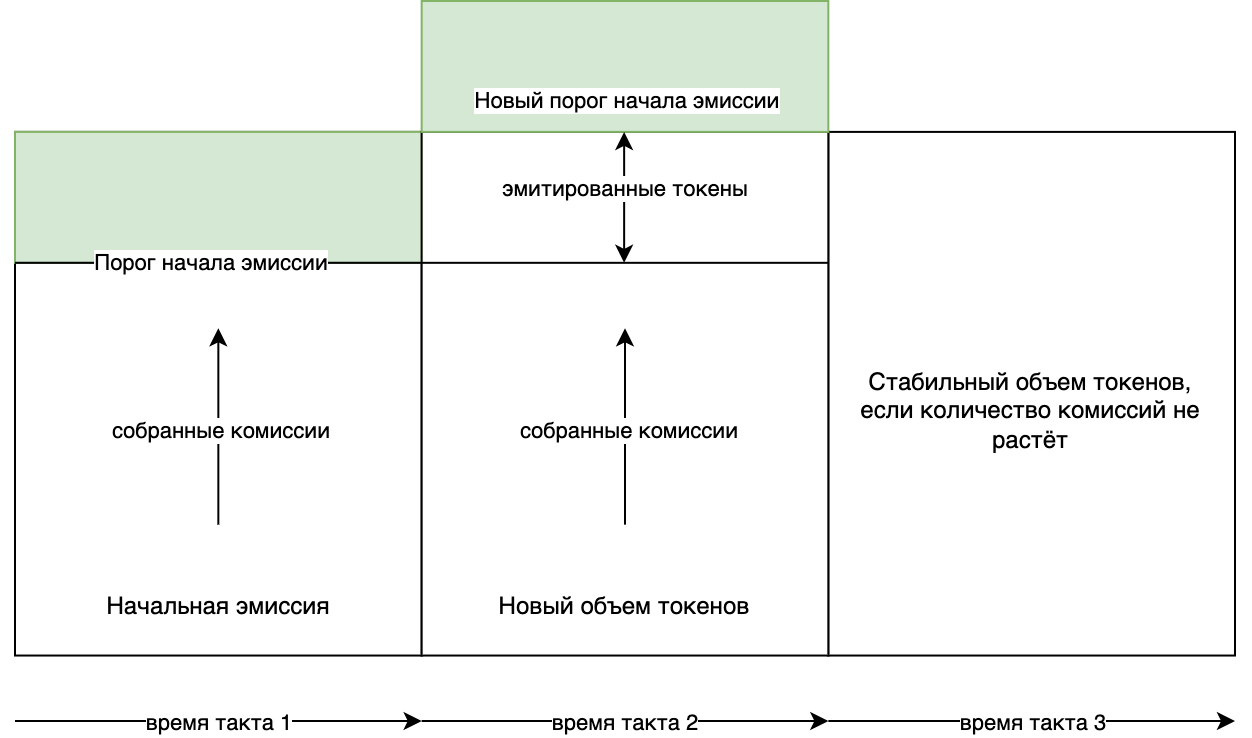

The diagram above was exported from draw.io. Its source (the exported page's mxGraphModel, read from the mxfile embedded in the PNG):
<mxGraphModel dx="863" dy="694" grid="1" gridSize="10" guides="1" tooltips="1" connect="1" arrows="1" fold="1" page="1" pageScale="1" pageWidth="1169" pageHeight="827" math="0" shadow="0">
  <root>
    <mxCell id="0" />
    <mxCell id="1" parent="0" />
    <mxCell id="rYtU3xt1bfOMIP5Q6z69-41" value="" style="group" vertex="1" connectable="0" parent="1">
      <mxGeometry x="30" y="20" width="610" height="360" as="geometry" />
    </mxCell>
    <mxCell id="rYtU3xt1bfOMIP5Q6z69-33" value="" style="rounded=0;whiteSpace=wrap;html=1;" vertex="1" parent="rYtU3xt1bfOMIP5Q6z69-41">
      <mxGeometry x="406.66666666666663" y="65.45454545454545" width="203.33333333333331" height="261.8181818181818" as="geometry" />
    </mxCell>
    <mxCell id="rYtU3xt1bfOMIP5Q6z69-1" value="" style="rounded=0;whiteSpace=wrap;html=1;" vertex="1" parent="rYtU3xt1bfOMIP5Q6z69-41">
      <mxGeometry y="65.45454545454545" width="203.33333333333331" height="261.8181818181818" as="geometry" />
    </mxCell>
    <mxCell id="rYtU3xt1bfOMIP5Q6z69-7" value="Начальная эмиссия" style="text;html=1;align=center;verticalAlign=middle;whiteSpace=wrap;rounded=0;" vertex="1" parent="rYtU3xt1bfOMIP5Q6z69-41">
      <mxGeometry x="12.708333333333332" y="278.1818181818182" width="177.91666666666666" height="49.09090909090909" as="geometry" />
    </mxCell>
    <mxCell id="rYtU3xt1bfOMIP5Q6z69-9" value="" style="endArrow=classic;html=1;rounded=0;" edge="1" parent="rYtU3xt1bfOMIP5Q6z69-41">
      <mxGeometry relative="1" as="geometry">
        <mxPoint y="360" as="sourcePoint" />
        <mxPoint x="203.33333333333331" y="360" as="targetPoint" />
      </mxGeometry>
    </mxCell>
    <mxCell id="rYtU3xt1bfOMIP5Q6z69-10" value="время такта 1" style="edgeLabel;resizable=0;html=1;;align=center;verticalAlign=middle;fontColor=#000000;" connectable="0" vertex="1" parent="rYtU3xt1bfOMIP5Q6z69-9">
      <mxGeometry relative="1" as="geometry" />
    </mxCell>
    <mxCell id="rYtU3xt1bfOMIP5Q6z69-12" value="" style="endArrow=classic;html=1;rounded=0;strokeColor=#000000;exitX=0.5;exitY=0.75;exitDx=0;exitDy=0;exitPerimeter=0;" edge="1" parent="rYtU3xt1bfOMIP5Q6z69-41" source="rYtU3xt1bfOMIP5Q6z69-1">
      <mxGeometry width="50" height="50" relative="1" as="geometry">
        <mxPoint x="101.298125" y="245.45454545454547" as="sourcePoint" />
        <mxPoint x="101.66666666666666" y="163.63636363636365" as="targetPoint" />
      </mxGeometry>
    </mxCell>
    <mxCell id="rYtU3xt1bfOMIP5Q6z69-15" value="собранные комиссии" style="edgeLabel;html=1;align=center;verticalAlign=middle;resizable=0;points=[];" vertex="1" connectable="0" parent="rYtU3xt1bfOMIP5Q6z69-12">
      <mxGeometry x="-0.0431" y="-1" relative="1" as="geometry">
        <mxPoint as="offset" />
      </mxGeometry>
    </mxCell>
    <mxCell id="rYtU3xt1bfOMIP5Q6z69-16" value="" style="rounded=0;whiteSpace=wrap;html=1;fillColor=#d5e8d4;strokeColor=#82b366;" vertex="1" parent="rYtU3xt1bfOMIP5Q6z69-41">
      <mxGeometry y="65.45454545454545" width="203.33333333333331" height="65.45454545454545" as="geometry" />
    </mxCell>
    <mxCell id="rYtU3xt1bfOMIP5Q6z69-13" value="" style="endArrow=none;html=1;rounded=0;exitX=0;exitY=0.25;exitDx=0;exitDy=0;entryX=1;entryY=0.25;entryDx=0;entryDy=0;" edge="1" parent="rYtU3xt1bfOMIP5Q6z69-41" source="rYtU3xt1bfOMIP5Q6z69-1" target="rYtU3xt1bfOMIP5Q6z69-1">
      <mxGeometry width="50" height="50" relative="1" as="geometry">
        <mxPoint x="25.416666666666664" y="180" as="sourcePoint" />
        <mxPoint x="88.95833333333333" y="98.18181818181819" as="targetPoint" />
      </mxGeometry>
    </mxCell>
    <mxCell id="rYtU3xt1bfOMIP5Q6z69-14" value="Порог начала эмиссии" style="edgeLabel;html=1;align=center;verticalAlign=middle;resizable=0;points=[];" vertex="1" connectable="0" parent="rYtU3xt1bfOMIP5Q6z69-13">
      <mxGeometry x="-0.2059" y="1" relative="1" as="geometry">
        <mxPoint x="16" as="offset" />
      </mxGeometry>
    </mxCell>
    <mxCell id="rYtU3xt1bfOMIP5Q6z69-17" value="" style="rounded=0;whiteSpace=wrap;html=1;" vertex="1" parent="rYtU3xt1bfOMIP5Q6z69-41">
      <mxGeometry x="203.33333333333331" y="65.45454545454545" width="203.33333333333331" height="261.8181818181818" as="geometry" />
    </mxCell>
    <mxCell id="rYtU3xt1bfOMIP5Q6z69-18" value="" style="endArrow=classic;html=1;rounded=0;" edge="1" parent="rYtU3xt1bfOMIP5Q6z69-41">
      <mxGeometry relative="1" as="geometry">
        <mxPoint x="203.33333333333331" y="360" as="sourcePoint" />
        <mxPoint x="406.66666666666663" y="360" as="targetPoint" />
      </mxGeometry>
    </mxCell>
    <mxCell id="rYtU3xt1bfOMIP5Q6z69-19" value="время такта 2" style="edgeLabel;resizable=0;html=1;;align=center;verticalAlign=middle;fontColor=#000000;" connectable="0" vertex="1" parent="rYtU3xt1bfOMIP5Q6z69-18">
      <mxGeometry relative="1" as="geometry" />
    </mxCell>
    <mxCell id="rYtU3xt1bfOMIP5Q6z69-20" value="" style="rounded=0;whiteSpace=wrap;html=1;fillColor=#d5e8d4;strokeColor=#82b366;" vertex="1" parent="rYtU3xt1bfOMIP5Q6z69-41">
      <mxGeometry x="203.33333333333331" width="203.33333333333331" height="65.45454545454545" as="geometry" />
    </mxCell>
    <mxCell id="rYtU3xt1bfOMIP5Q6z69-22" value="" style="endArrow=classic;startArrow=classic;html=1;rounded=0;" edge="1" parent="rYtU3xt1bfOMIP5Q6z69-41">
      <mxGeometry width="50" height="50" relative="1" as="geometry">
        <mxPoint x="304.56791666666663" y="130.9090909090909" as="sourcePoint" />
        <mxPoint x="304.56791666666663" y="65.45454545454545" as="targetPoint" />
      </mxGeometry>
    </mxCell>
    <mxCell id="rYtU3xt1bfOMIP5Q6z69-23" value="эмитированные токены" style="edgeLabel;html=1;align=center;verticalAlign=middle;resizable=0;points=[];" vertex="1" connectable="0" parent="rYtU3xt1bfOMIP5Q6z69-22">
      <mxGeometry x="0.3603" relative="1" as="geometry">
        <mxPoint y="7" as="offset" />
      </mxGeometry>
    </mxCell>
    <mxCell id="rYtU3xt1bfOMIP5Q6z69-24" value="" style="endArrow=none;html=1;rounded=0;exitX=0;exitY=0.25;exitDx=0;exitDy=0;entryX=1;entryY=0.25;entryDx=0;entryDy=0;" edge="1" parent="rYtU3xt1bfOMIP5Q6z69-41">
      <mxGeometry width="50" height="50" relative="1" as="geometry">
        <mxPoint x="203.33333333333331" y="130.9090909090909" as="sourcePoint" />
        <mxPoint x="406.66666666666663" y="130.9090909090909" as="targetPoint" />
      </mxGeometry>
    </mxCell>
    <mxCell id="rYtU3xt1bfOMIP5Q6z69-26" value="Новый порог начала эмиссии" style="edgeLabel;html=1;align=center;verticalAlign=middle;resizable=0;points=[];" vertex="1" connectable="0" parent="rYtU3xt1bfOMIP5Q6z69-41">
      <mxGeometry x="304.99780890804584" y="49.09090909090909" as="geometry" />
    </mxCell>
    <mxCell id="rYtU3xt1bfOMIP5Q6z69-27" value="Новый объем токенов" style="text;html=1;align=center;verticalAlign=middle;whiteSpace=wrap;rounded=0;" vertex="1" parent="rYtU3xt1bfOMIP5Q6z69-41">
      <mxGeometry x="216.04166666666666" y="278.1818181818182" width="177.91666666666666" height="49.09090909090909" as="geometry" />
    </mxCell>
    <mxCell id="rYtU3xt1bfOMIP5Q6z69-28" value="" style="endArrow=classic;html=1;rounded=0;strokeColor=#000000;exitX=0.5;exitY=0.75;exitDx=0;exitDy=0;exitPerimeter=0;" edge="1" parent="rYtU3xt1bfOMIP5Q6z69-41">
      <mxGeometry width="50" height="50" relative="1" as="geometry">
        <mxPoint x="305" y="261.8181818181818" as="sourcePoint" />
        <mxPoint x="305" y="163.63636363636365" as="targetPoint" />
      </mxGeometry>
    </mxCell>
    <mxCell id="rYtU3xt1bfOMIP5Q6z69-29" value="собранные комиссии" style="edgeLabel;html=1;align=center;verticalAlign=middle;resizable=0;points=[];" vertex="1" connectable="0" parent="rYtU3xt1bfOMIP5Q6z69-28">
      <mxGeometry x="-0.0431" y="-1" relative="1" as="geometry">
        <mxPoint as="offset" />
      </mxGeometry>
    </mxCell>
    <mxCell id="rYtU3xt1bfOMIP5Q6z69-38" value="" style="endArrow=classic;html=1;rounded=0;" edge="1" parent="rYtU3xt1bfOMIP5Q6z69-41">
      <mxGeometry relative="1" as="geometry">
        <mxPoint x="406.66666666666663" y="360" as="sourcePoint" />
        <mxPoint x="610" y="360" as="targetPoint" />
      </mxGeometry>
    </mxCell>
    <mxCell id="rYtU3xt1bfOMIP5Q6z69-39" value="время такта 3" style="edgeLabel;resizable=0;html=1;;align=center;verticalAlign=middle;fontColor=#000000;" connectable="0" vertex="1" parent="rYtU3xt1bfOMIP5Q6z69-38">
      <mxGeometry relative="1" as="geometry" />
    </mxCell>
    <mxCell id="rYtU3xt1bfOMIP5Q6z69-40" value="Стабильный объем токенов, если количество комиссий не растёт" style="text;html=1;align=center;verticalAlign=middle;whiteSpace=wrap;rounded=0;" vertex="1" parent="rYtU3xt1bfOMIP5Q6z69-41">
      <mxGeometry x="419.375" y="180" width="177.91666666666666" height="49.09090909090909" as="geometry" />
    </mxCell>
  </root>
</mxGraphModel>